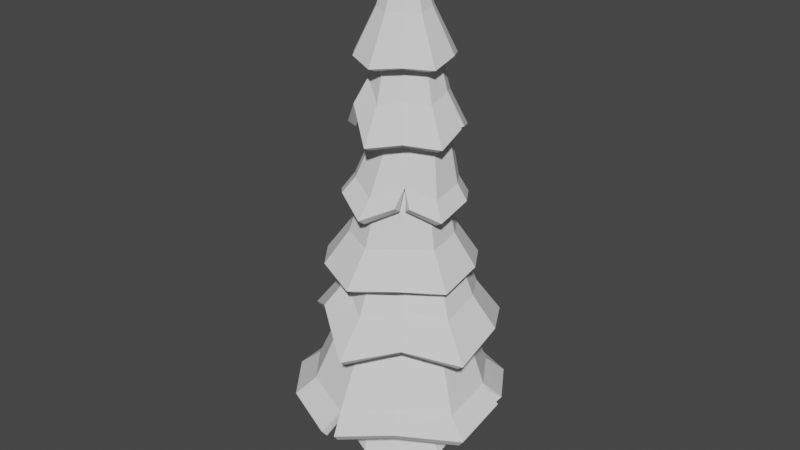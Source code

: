 # Source: CrismasTree2.blend  (saved by Blender 3.3.6; exported with 4.5.12 LTS)
import bpy
from mathutils import Matrix  # noqa: F401  (used for matrix-valued properties, if any)

bpy.ops.wm.read_factory_settings(use_empty=True)
scene = bpy.context.scene
scene.name = 'Scene'

# ---- collections
col_collection = bpy.data.collections.new('Collection'); scene.collection.children.link(col_collection)

# ---- world
world_world = bpy.data.worlds.new('World'); scene.world = world_world
world_world.use_nodes = True; world_world.node_tree.nodes.clear()
_N = world_world.node_tree.nodes; _L = world_world.node_tree.links
n0 = _N.new('ShaderNodeOutputWorld'); n0.name = 'World Output'; n0.location = (300, 300)
n1 = _N.new('ShaderNodeBackground'); n1.name = 'Background'; n1.location = (10, 300)
n1.inputs[0].default_value = (0.05088, 0.05088, 0.05088, 1.0)
_L.new(n1.outputs[0], n0.inputs[0])
n0.is_active_output = True
world_world.color = (0.05088, 0.05088, 0.05088)
world_world.use_sun_shadow = False
world_world.sun_shadow_jitter_overblur = 0.0

# ---- meshes
me_cylinder = bpy.data.meshes.new('Cylinder')
me_cylinder.from_pydata([(8.056e-10, 1.07, -1.0), (-0.3455, 0.5522, 1.301), (0.7564, 0.7564, -1.0), (0.1569, 0.3441, 1.301), (1.07, 8.056e-10, -1.0), (0.365, -0.1584, 1.301), (0.7564, -0.7564, -1.0), (0.1569, -0.6608, 1.301), (8.056e-10, -1.07, -1.0), (-0.3455, -0.8689, 1.301), (-0.7564, -0.7564, -1.0), (-0.848, -0.6608, 1.301), (-1.07, 8.056e-10, -1.0), (-1.056, -0.1584, 1.301), (-0.7564, 0.7564, -1.0), (-0.848, 0.3441, 1.301), (0.2082, 0.6762, 2.614), (-0.3273, 0.898, 2.614), (0.43, 0.1408, 2.614), (0.2082, -0.3947, 2.614), (-0.3273, -0.6165, 2.614), (-0.8627, -0.3947, 2.614), (-1.085, 0.1408, 2.614), (-0.8627, 0.6762, 2.614), (0.3947, 0.2821, 6.059), (0.05982, 0.4209, 6.059), (0.5335, -0.05278, 6.059), (0.3947, -0.3877, 6.059), (0.05982, -0.5264, 6.059), (-0.2751, -0.3877, 6.059), (-0.4138, -0.05278, 6.059), (-0.2751, 0.2821, 6.059), (-0.01826, 0.2738, 8.78), (-0.1513, 0.3289, 8.78), (0.03685, 0.1408, 8.78), (-0.01826, 0.007708, 8.78), (-0.1513, -0.0474, 8.78), (-0.2844, 0.007708, 8.78), (-0.3395, 0.1408, 8.78), (-0.2844, 0.2738, 8.78), (0.04237, -0.01136, 10.04), (0.0187, -0.001556, 10.04), (0.05218, -0.03504, 10.04), (0.04237, -0.05871, 10.04), (0.0187, -0.06852, 10.04), (-0.004978, -0.05871, 10.04), (-0.01478, -0.03504, 10.04), (-0.004978, -0.01136, 10.04), (-0.8665, 0.3695, 4.297), (-0.6862, 0.8047, 4.297), (-0.251, -0.246, 4.297), (-0.6862, -0.06571, 4.297), (0.3644, 0.3695, 4.297), (0.1842, -0.06571, 4.297), (-0.251, 0.985, 4.297), (0.1842, 0.8047, 4.297), (0.0575, -0.07564, 7.429), (-0.03942, 0.1584, 7.429), (0.5255, -0.07564, 7.429), (0.2915, -0.1726, 7.429), (0.5255, 0.3923, 7.429), (0.6224, 0.1584, 7.429), (0.0575, 0.3923, 7.429), (0.2915, 0.4893, 7.429), (-0.2689, 0.7658, 0.178), (0.2726, 0.5415, 0.178), (0.4969, 4.182e-08, 0.178), (0.2726, -0.5415, 0.178), (-0.2689, -0.7658, 0.178), (-0.8105, -0.5415, 0.178), (-1.035, 4.182e-08, 0.178), (-0.8105, 0.5415, 0.178), (-0.03503, 1.669, 0.2992), (-1.024, 1.41, 0.1736), (-1.621, 0.5127, 0.3088), (-1.657, -0.5385, 0.1736), (-1.016, -1.35, 0.3054), (0.0, -1.743, 0.1736), (0.9299, -1.34, 0.3264), (1.657, -0.5385, 0.1736), (1.562, 0.5166, 0.2884), (1.024, 1.41, 0.1736), (-0.3226, 1.061, 1.33), (-0.9547, 0.8553, 1.33), (-1.345, 0.3176, 1.33), (-1.345, -0.3471, 1.33), (-0.9547, -0.8848, 1.33), (-0.3226, -1.09, 1.33), (0.3096, -0.8848, 1.33), (0.7002, -0.3471, 1.33), (0.7002, 0.3176, 1.33), (0.3096, 0.8553, 1.33), (-0.1891, 3.052, 1.148), (-2.027, 2.54, 1.016), (-3.063, 0.735, 1.154), (-3.162, -0.9531, 1.016), (-1.959, -2.409, 1.168), (-0.3919, -3.032, 1.034), (1.523, -2.313, 1.306), (2.78, -0.9531, 1.016), (2.674, 0.7808, 1.17), (1.646, 2.54, 1.016), (-0.1613, 1.467, 3.62), (-0.8654, 1.238, 3.62), (-1.301, 0.639, 3.62), (-1.301, -0.1014, 3.62), (-0.8654, -0.7003, 3.62), (-0.1613, -0.9291, 3.62), (0.5428, -0.7003, 3.62), (0.978, -0.1014, 3.62), (0.978, 0.639, 3.62), (0.5428, 1.238, 3.62), (-1.456e-08, 2.656, 2.731), (-1.599, 2.25, 2.566), (-2.425, 0.8507, 2.795), (-2.588, -0.7919, 2.566), (-1.35, -1.774, 3.135), (-1.438e-08, -2.672, 2.566), (1.431, -1.898, 2.948), (2.588, -0.7919, 2.566), (2.426, 0.8509, 2.793), (1.599, 2.25, 2.566), (-1.71e-08, 1.117, 4.975), (-0.5416, 0.9409, 4.975), (-0.8763, 0.4802, 4.975), (-0.8763, -0.08922, 4.975), (-0.5416, -0.5499, 4.975), (-1.71e-08, -0.7259, 4.975), (0.5416, -0.5499, 4.975), (0.8763, -0.08922, 4.975), (0.8763, 0.4802, 4.975), (0.5416, 0.9409, 4.975), (-0.1662, 2.071, 4.128), (-1.487, 1.838, 3.834), (-2.151, 0.7023, 4.026), (-2.279, -0.6006, 3.834), (-1.426, -1.639, 3.966), (-0.2053, -2.108, 3.834), (1.045, -1.627, 3.996), (1.869, -0.6006, 3.834), (1.805, 0.7099, 3.993), (1.077, 1.838, 3.834), (0.1188, 0.7315, 6.27), (-0.3542, 0.5778, 6.27), (-0.6466, 0.1754, 6.27), (-0.6466, -0.322, 6.27), (-0.3542, -0.7244, 6.27), (0.1188, -0.8781, 6.27), (0.5918, -0.7244, 6.27), (0.8842, -0.322, 6.27), (0.8842, 0.1754, 6.27), (0.5918, 0.5778, 6.27), (-0.3333, 1.654, 5.342), (-1.13, 1.463, 5.171), (-1.693, 0.5666, 5.318), (-1.618, -0.6917, 5.223), (-1.03, -1.308, 5.416), (-0.08485, -1.754, 5.171), (1.051, -1.117, 5.475), (1.607, -0.5252, 5.171), (1.568, 0.5664, 5.323), (0.9606, 1.463, 5.171), (0.28, 0.7631, 7.512), (-0.03925, 0.6594, 7.512), (-0.2366, 0.3878, 7.512), (-0.2366, 0.05209, 7.512), (-0.03925, -0.2195, 7.512), (0.28, -0.3232, 7.512), (0.5993, -0.2195, 7.512), (0.7966, 0.05209, 7.512), (0.7966, 0.3878, 7.512), (0.5993, 0.6594, 7.512), (-0.004805, 1.626, 6.608), (-0.9544, 1.35, 6.524), (-1.529, 0.5355, 6.563), (-1.544, -0.4651, 6.524), (-0.8292, -1.02, 7.089), (1.03e-09, -1.587, 6.524), (0.9033, -1.208, 6.676), (1.544, -0.4651, 6.524), (1.45, 0.4146, 6.71), (0.9544, 1.35, 6.524), (-0.1273, 0.7621, 8.751), (-0.4603, 0.6539, 8.751), (-0.6662, 0.3706, 8.751), (-0.6662, 0.0204, 8.751), (-0.4603, -0.2629, 8.751), (-0.1273, -0.3711, 8.751), (0.2058, -0.2629, 8.751), (0.4116, 0.0204, 8.751), (0.4116, 0.3706, 8.751), (0.2058, 0.6539, 8.751), (-0.09909, 1.317, 8.093), (-0.9089, 1.197, 7.856), (-1.349, 0.497, 7.952), (-1.402, -0.3221, 7.856), (-0.8796, -0.9701, 7.936), (-0.1103, -1.261, 7.856), (0.6647, -0.9674, 7.943), (1.182, -0.3221, 7.856), (1.13, 0.494, 7.966), (0.6883, 1.197, 7.856), (2.65e-08, 0.0821, 10.19), (-0.05544, 0.06408, 10.19), (-0.0897, 0.01693, 10.19), (-0.0897, -0.04136, 10.19), (-0.05544, -0.08852, 10.19), (2.65e-08, -0.1065, 10.19), (0.05544, -0.08852, 10.19), (0.0897, -0.04136, 10.19), (0.0897, 0.01693, 10.19), (0.05544, 0.06408, 10.19), (-1.682, 2.102, 1.349), (-2.519, 0.8157, 1.469), (2.139, 0.8144, 1.479), (1.306, 2.102, 1.349), (-0.1876, -2.496, 1.349), (1.212, -1.855, 1.572), (-2.605, -0.7394, 1.349), (-0.1864, 2.522, 1.451), (2.23, -0.7394, 1.349), (-1.629, -1.928, 1.466), (-1.88, -0.5174, 3.255), (-1.001, -1.263, 3.62), (0.0006374, 1.998, 3.362), (-1.161, 1.693, 3.255), (1.881, -0.5174, 3.255), (1.777, 0.6796, 3.401), (0.0006374, -1.883, 3.255), (-1.775, 0.6795, 3.402), (1.163, 1.693, 3.255), (1.055, -1.343, 3.501), (-0.08675, 1.422, 4.724), (-0.9935, 1.245, 4.548), (1.319, -0.4351, 4.548), (1.28, 0.4713, 4.644), (-0.9567, -1.155, 4.627), (-0.1102, -1.473, 4.548), (-1.462, 0.4667, 4.663), (0.7731, 1.245, 4.548), (0.7539, -1.148, 4.645), (-1.539, -0.4351, 4.548), (-0.8025, -1.032, 5.706), (-0.03066, -1.388, 5.521), (-0.8785, 1.221, 5.521), (-1.34, 0.4946, 5.632), (1.312, 0.4944, 5.636), (0.8172, 1.221, 5.521), (0.7892, -0.9897, 5.804), (-1.403, -0.3913, 5.521), (-0.003223, 1.435, 5.697), (1.341, -0.3913, 5.521), (0.9763, 0.428, 7.329), (0.6286, 1.005, 7.202), (-0.0384, -1.048, 7.202), (0.5976, -0.7892, 7.295), (-1.108, 0.4358, 7.226), (-1.118, -0.2638, 7.202), (-0.04133, 1.201, 7.253), (1.041, -0.2638, 7.202), (-0.6293, -0.675, 7.545), (-0.7054, 1.005, 7.202), (-0.7473, 0.2741, 8.789), (-0.7757, -0.1745, 8.738), (0.3684, 0.6567, 8.738), (-0.0627, 0.7249, 8.863), (0.356, -0.5283, 8.784), (0.6385, -0.1745, 8.738), (-0.4902, -0.5297, 8.78), (-0.5056, 0.6567, 8.738), (0.6113, 0.2725, 8.796), (-0.06862, -0.6882, 8.738), (0.03284, -3.008, 1.054), (2.553, 1.128, 1.167), (0.04374, 1.698, 5.382), (0.7564, -1.335, 5.483), (-1.758, -0.2899, 5.202), (-3.015, 1.064, 1.172), (1.359, 0.657, 6.699), (-0.04152, 1.427, 0.2292), (-0.8838, 1.203, 0.1212), (-1.379, 0.4312, 0.2696), (-1.415, -0.4569, 0.1353), (-0.8732, -1.143, 0.2557), (-0.007607, -1.5, 0.1061), (0.7894, -1.155, 0.2433), (1.442, -0.4728, 0.08159), (1.348, 0.4484, 0.1958), (0.8833, 1.227, 0.08863), (-0.3131, 0.8184, 1.262), (-0.8005, 0.6572, 1.279), (-1.101, 0.2421, 1.291), (-1.101, -0.2706, 1.292), (-0.8003, -0.6856, 1.282), (-0.313, -0.8464, 1.265), (0.1785, -0.6915, 1.248), (0.4864, -0.2744, 1.238), (0.4868, 0.2458, 1.238), (0.1789, 0.6635, 1.246), (-0.189, 2.885, 1.008), (-1.93, 2.402, 0.8767), (-2.897, 0.7486, 1.014), (-3.007, -0.9017, 0.8739), (-1.868, -2.283, 1.022), (-0.3542, -2.874, 0.8908), (1.435, -2.192, 1.157), (2.623, -0.9088, 0.8744), (2.507, 0.7956, 1.03), (1.547, 2.401, 0.8781), (-0.1617, 1.219, 3.561), (-0.7227, 1.038, 3.558), (-1.07, 0.5607, 3.553), (-1.072, -0.0304, 3.547), (-0.725, -0.5098, 3.542), (-0.1626, -0.6933, 3.541), (0.4013, -0.5091, 3.544), (0.7482, -0.02949, 3.549), (0.7465, 0.5606, 3.555), (0.3991, 1.037, 3.56), (2.553e-05, 2.444, 2.625), (-1.476, 2.077, 2.46), (-2.227, 0.7876, 2.684), (-2.386, -0.7426, 2.455), (-1.234, -1.614, 3.015), (-0.008957, -2.468, 2.452), (1.314, -1.735, 2.832), (2.389, -0.7338, 2.455), (2.228, 0.7877, 2.683), (1.476, 2.077, 2.46), (1.162e-05, 0.8727, 4.91), (-0.3992, 0.7435, 4.909), (-0.6467, 0.4037, 4.906), (-0.6484, -0.01479, 4.902), (-0.4003, -0.3573, 4.901), (0.001418, -0.4886, 4.899), (0.4006, -0.3578, 4.9), (0.6482, -0.01612, 4.902), (0.6468, 0.4037, 4.906), (0.3992, 0.7435, 4.909), (-0.1643, 1.861, 4.019), (-1.359, 1.674, 3.724), (-1.956, 0.6386, 3.913), (-2.08, -0.5341, 3.726), (-1.298, -1.467, 3.862), (-0.2006, -1.886, 3.738), (0.9137, -1.444, 3.902), (1.652, -0.5308, 3.745), (1.593, 0.6389, 3.899), (0.9431, 1.663, 3.736), (0.1144, 0.4821, 6.216), (-0.2129, 0.3771, 6.208), (-0.4139, 0.1003, 6.206), (-0.4133, -0.243, 6.209), (-0.211, -0.5189, 6.218), (0.1135, -0.6238, 6.228), (0.4388, -0.5181, 6.236), (0.6397, -0.2419, 6.238), (0.6395, 0.09947, 6.234), (0.4396, 0.3754, 6.225), (-0.2426, 1.454, 5.243), (-0.996, 1.296, 5.067), (-1.497, 0.5054, 5.205), (-1.438, -0.5921, 5.11), (-0.9117, -1.147, 5.298), (-0.07258, -1.545, 5.062), (0.8475, -1.023, 5.381), (1.387, -0.472, 5.079), (1.353, 0.4974, 5.231), (0.8221, 1.282, 5.082), (0.2743, 0.5099, 7.467), (0.1018, 0.455, 7.455), (-0.007076, 0.3086, 7.444), (-0.008333, 0.125, 7.439), (0.09995, -0.02336, 7.441), (0.2748, -0.07818, 7.449), (0.4468, -0.02051, 7.46), (0.5527, 0.1262, 7.471), (0.5529, 0.3074, 7.477), (0.4464, 0.4539, 7.476), (-0.006212, 1.389, 6.533), (-0.8112, 1.158, 6.451), (-1.302, 0.4632, 6.488), (-1.311, -0.4258, 6.447), (-0.697, -0.8376, 6.996), (-0.02905, -1.361, 6.435), (0.7705, -1.025, 6.585), (1.329, -0.3896, 6.436), (1.219, 0.4262, 6.625), (0.8214, 1.156, 6.445), (-0.1252, 0.5061, 8.714), (-0.3096, 0.4461, 8.716), (-0.423, 0.2897, 8.715), (-0.4244, 0.1006, 8.71), (-0.3094, -0.05976, 8.705), (-0.1211, -0.1208, 8.698), (0.0594, -0.06115, 8.696), (0.1732, 0.09544, 8.697), (0.1727, 0.2899, 8.703), (0.05813, 0.4469, 8.709), (-0.09836, 1.086, 8.007), (-0.7645, 1.017, 7.77), (-1.129, 0.4251, 7.866), (-1.181, -0.2504, 7.774), (-0.74, -0.7806, 7.857), (-0.1085, -1.023, 7.781), (0.5245, -0.7741, 7.869), (0.9549, -0.2475, 7.782), (0.906, 0.4197, 7.888), (0.5439, 1.012, 7.776), (-0.001052, -0.08814, 10.05), (0.04193, -0.07253, 10.05), (0.07106, -0.03458, 10.05), (0.07171, 0.0125, 10.05), (0.0451, 0.05256, 10.05), (-0.001281, 0.06859, 10.05), (-0.04871, 0.05437, 10.05), (-0.07742, 0.01354, 10.05), (-0.07688, -0.03571, 10.05), (-0.04572, -0.07418, 10.05), (-1.561, 1.934, 1.237), (-2.32, 0.7486, 1.361), (1.937, 0.749, 1.373), (1.185, 1.933, 1.239), (-0.1827, -2.299, 1.229), (1.093, -1.691, 1.457), (-2.416, -0.6775, 1.231), (-0.1864, 2.309, 1.345), (2.04, -0.6816, 1.231), (-1.511, -1.767, 1.349), (-1.669, -0.456, 3.157), (-0.8688, -1.082, 3.527), (0.0006178, 1.768, 3.275), (-1.029, 1.509, 3.164), (1.67, -0.4518, 3.157), (1.561, 0.609, 3.311), (-0.003458, -1.668, 3.152), (-1.559, 0.6089, 3.312), (1.03, 1.509, 3.164), (0.9233, -1.162, 3.406), (-0.0877, 1.187, 4.644), (-0.8596, 1.065, 4.455), (1.088, -0.3599, 4.482), (1.048, 0.3964, 4.578), (-0.819, -0.9644, 4.548), (-0.1095, -1.235, 4.474), (-1.246, 0.3964, 4.574), (0.6325, 1.056, 4.469), (0.6097, -0.9502, 4.581), (-1.324, -0.3639, 4.458), (-0.671, -0.8501, 5.613), (-0.02333, -1.165, 5.426), (-0.7403, 1.038, 5.434), (-1.124, 0.4237, 5.541), (1.078, 0.4183, 5.573), (0.6726, 1.028, 5.451), (0.6471, -0.7961, 5.732), (-1.191, -0.3268, 5.423), (-0.009399, 1.193, 5.629), (1.111, -0.3277, 5.446), (0.744, 0.3526, 7.264), (0.4869, 0.806, 7.138), (-0.05012, -0.812, 7.124), (0.4567, -0.5953, 7.222), (-0.8721, 0.3587, 7.169), (-0.8822, -0.2015, 7.136), (-0.04111, 0.9525, 7.197), (0.8151, -0.1894, 7.127), (-0.4838, -0.4763, 7.484), (-0.5588, 0.8042, 7.146), (-0.5194, 0.2003, 8.716), (-0.5477, -0.1, 8.666), (0.2254, 0.4635, 8.667), (-0.06303, 0.4835, 8.793), (0.2109, -0.3287, 8.724), (0.4055, -0.09843, 8.675), (-0.3472, -0.3324, 8.714), (-0.3647, 0.4663, 8.661), (0.3783, 0.1972, 8.732), (-0.06866, -0.4437, 8.674), (0.008514, -2.849, 0.9101), (2.423, 1.015, 1.03), (-0.05085, 1.491, 5.293), (0.7317, -1.125, 5.376), (-1.551, -0.2756, 5.092), (-2.89, 0.9525, 1.032), (1.176, 0.5096, 6.62)], [], [(64, 1, 3, 65), (65, 3, 5, 66), (66, 5, 7, 67), (67, 7, 9, 68), (68, 9, 11, 69), (69, 11, 13, 70), (1, 15, 23, 17), (70, 13, 15, 71), (71, 15, 1, 64), (0, 2, 4, 6, 8, 10, 12, 14), (49, 48, 30, 31), (3, 1, 17, 16), (7, 5, 18, 19), (13, 11, 21, 22), (9, 7, 19, 20), (15, 13, 22, 23), (5, 3, 16, 18), (11, 9, 20, 21), (57, 56, 37, 38), (51, 50, 28, 29), (53, 52, 26, 27), (55, 54, 25, 24), (54, 49, 31, 25), (48, 51, 29, 30), (50, 53, 27, 28), (52, 55, 24, 26), (32, 33, 41, 40), (59, 58, 35, 36), (61, 60, 32, 34), (62, 57, 38, 39), (56, 59, 36, 37), (58, 61, 34, 35), (60, 63, 33, 32), (63, 62, 39, 33), (40, 41, 47, 46, 45, 44, 43, 42), (33, 39, 47, 41), (38, 37, 45, 46), (36, 35, 43, 44), (34, 32, 40, 42), (39, 38, 46, 47), (37, 36, 44, 45), (35, 34, 42, 43), (18, 16, 55, 52), (20, 19, 53, 50), (22, 21, 51, 48), (17, 23, 49, 54), (16, 17, 54, 55), (19, 18, 52, 53), (21, 20, 50, 51), (23, 22, 48, 49), (25, 31, 62, 63), (24, 25, 63, 60), (27, 26, 61, 58), (29, 28, 59, 56), (31, 30, 57, 62), (26, 24, 60, 61), (28, 27, 58, 59), (30, 29, 56, 57), (14, 71, 64, 0), (12, 70, 71, 14), (10, 69, 70, 12), (8, 68, 69, 10), (6, 67, 68, 8), (4, 66, 67, 6), (2, 65, 66, 4), (0, 64, 65, 2), (76, 77, 87, 86), (73, 74, 84, 83), (80, 81, 91, 90), (77, 78, 88, 87), (74, 75, 85, 84), (81, 72, 82, 91), (78, 79, 89, 88), (75, 76, 86, 85), (72, 73, 83, 82), (79, 80, 90, 89), (212, 213, 104, 103), (214, 215, 111, 110), (216, 217, 108, 107), (213, 218, 105, 104), (215, 219, 102, 111), (217, 220, 109, 108), (218, 221, 106, 105), (219, 212, 103, 102), (220, 214, 110, 109), (221, 216, 107, 106), (222, 223, 126, 125), (224, 225, 123, 122), (226, 227, 130, 129), (223, 228, 127, 126), (225, 229, 124, 123), (227, 230, 131, 130), (228, 231, 128, 127), (229, 222, 125, 124), (230, 224, 122, 131), (231, 226, 129, 128), (232, 233, 143, 142), (234, 235, 150, 149), (236, 237, 147, 146), (233, 238, 144, 143), (235, 239, 151, 150), (237, 240, 148, 147), (238, 241, 145, 144), (239, 232, 142, 151), (240, 234, 149, 148), (241, 236, 146, 145), (242, 243, 167, 166), (244, 245, 164, 163), (246, 247, 171, 170), (243, 248, 168, 167), (245, 249, 165, 164), (247, 250, 162, 171), (248, 251, 169, 168), (249, 242, 166, 165), (250, 244, 163, 162), (251, 246, 170, 169), (252, 253, 191, 190), (254, 255, 188, 187), (256, 257, 185, 184), (253, 258, 182, 191), (255, 259, 189, 188), (257, 260, 186, 185), (258, 261, 183, 182), (259, 252, 190, 189), (260, 254, 187, 186), (261, 256, 184, 183), (262, 263, 205, 204), (264, 265, 202, 211), (266, 267, 209, 208), (263, 268, 206, 205), (265, 269, 203, 202), (267, 270, 210, 209), (268, 271, 207, 206), (269, 262, 204, 203), (270, 264, 211, 210), (271, 266, 208, 207), (96, 97, 216, 221), (99, 100, 214, 220), (92, 93, 212, 219), (95, 96, 221, 218), (98, 99, 220, 217), (101, 92, 219, 215), (94, 95, 218, 213), (272, 98, 217, 216), (273, 101, 215, 214), (93, 277, 213, 212), (118, 119, 226, 231), (121, 112, 224, 230), (114, 115, 222, 229), (117, 118, 231, 228), (120, 121, 230, 227), (113, 114, 229, 225), (116, 117, 228, 223), (119, 120, 227, 226), (112, 113, 225, 224), (115, 116, 223, 222), (135, 136, 236, 241), (138, 139, 234, 240), (141, 132, 232, 239), (134, 135, 241, 238), (137, 138, 240, 237), (140, 141, 239, 235), (133, 134, 238, 233), (136, 137, 237, 236), (139, 140, 235, 234), (132, 133, 233, 232), (159, 160, 246, 251), (152, 153, 244, 250), (155, 156, 242, 249), (158, 159, 251, 248), (161, 274, 250, 247), (154, 276, 249, 245), (157, 275, 248, 243), (160, 161, 247, 246), (153, 154, 245, 244), (156, 157, 243, 242), (173, 174, 256, 261), (176, 177, 254, 260), (179, 180, 252, 259), (172, 173, 261, 258), (175, 176, 260, 257), (178, 179, 259, 255), (181, 172, 258, 253), (174, 175, 257, 256), (177, 178, 255, 254), (278, 181, 253, 252), (197, 198, 266, 271), (200, 201, 264, 270), (193, 194, 262, 269), (196, 197, 271, 268), (199, 200, 270, 267), (192, 193, 269, 265), (195, 196, 268, 263), (198, 199, 267, 266), (201, 192, 265, 264), (194, 195, 263, 262), (203, 204, 205, 206, 207, 208, 209, 210, 211, 202), (283, 293, 294, 284), (280, 290, 291, 281), (287, 297, 298, 288), (284, 294, 295, 285), (281, 291, 292, 282), (288, 298, 289, 279), (285, 295, 296, 286), (282, 292, 293, 283), (279, 289, 290, 280), (286, 296, 297, 287), (419, 310, 311, 420), (421, 317, 318, 422), (423, 314, 315, 424), (420, 311, 312, 425), (422, 318, 309, 426), (424, 315, 316, 427), (425, 312, 313, 428), (426, 309, 310, 419), (427, 316, 317, 421), (428, 313, 314, 423), (429, 332, 333, 430), (431, 329, 330, 432), (433, 336, 337, 434), (430, 333, 334, 435), (432, 330, 331, 436), (434, 337, 338, 437), (435, 334, 335, 438), (436, 331, 332, 429), (437, 338, 329, 431), (438, 335, 336, 433), (439, 349, 350, 440), (441, 356, 357, 442), (443, 353, 354, 444), (440, 350, 351, 445), (442, 357, 358, 446), (444, 354, 355, 447), (445, 351, 352, 448), (446, 358, 349, 439), (447, 355, 356, 441), (448, 352, 353, 443), (449, 373, 374, 450), (451, 370, 371, 452), (453, 377, 378, 454), (450, 374, 375, 455), (452, 371, 372, 456), (454, 378, 369, 457), (455, 375, 376, 458), (456, 372, 373, 449), (457, 369, 370, 451), (458, 376, 377, 453), (459, 397, 398, 460), (461, 394, 395, 462), (463, 391, 392, 464), (460, 398, 389, 465), (462, 395, 396, 466), (464, 392, 393, 467), (465, 389, 390, 468), (466, 396, 397, 459), (467, 393, 394, 461), (468, 390, 391, 463), (469, 411, 412, 470), (471, 418, 409, 472), (473, 415, 416, 474), (470, 412, 413, 475), (472, 409, 410, 476), (474, 416, 417, 477), (475, 413, 414, 478), (476, 410, 411, 469), (477, 417, 418, 471), (478, 414, 415, 473), (303, 428, 423, 304), (306, 427, 421, 307), (299, 426, 419, 300), (302, 425, 428, 303), (305, 424, 427, 306), (308, 422, 426, 299), (301, 420, 425, 302), (479, 423, 424, 305), (480, 421, 422, 308), (300, 419, 420, 484), (325, 438, 433, 326), (328, 437, 431, 319), (321, 436, 429, 322), (324, 435, 438, 325), (327, 434, 437, 328), (320, 432, 436, 321), (323, 430, 435, 324), (326, 433, 434, 327), (319, 431, 432, 320), (322, 429, 430, 323), (342, 448, 443, 343), (345, 447, 441, 346), (348, 446, 439, 339), (341, 445, 448, 342), (344, 444, 447, 345), (347, 442, 446, 348), (340, 440, 445, 341), (343, 443, 444, 344), (346, 441, 442, 347), (339, 439, 440, 340), (366, 458, 453, 367), (359, 457, 451, 360), (362, 456, 449, 363), (365, 455, 458, 366), (368, 454, 457, 481), (361, 452, 456, 483), (364, 450, 455, 482), (367, 453, 454, 368), (360, 451, 452, 361), (363, 449, 450, 364), (380, 468, 463, 381), (383, 467, 461, 384), (386, 466, 459, 387), (379, 465, 468, 380), (382, 464, 467, 383), (385, 462, 466, 386), (388, 460, 465, 379), (381, 463, 464, 382), (384, 461, 462, 385), (485, 459, 460, 388), (404, 478, 473, 405), (407, 477, 471, 408), (400, 476, 469, 401), (403, 475, 478, 404), (406, 474, 477, 407), (399, 472, 476, 400), (402, 470, 475, 403), (405, 473, 474, 406), (408, 471, 472, 399), (401, 469, 470, 402), (410, 409, 418, 417, 416, 415, 414, 413, 412, 411), (73, 72, 279, 280), (74, 73, 280, 281), (75, 74, 281, 282), (76, 75, 282, 283), (77, 76, 283, 284), (78, 77, 284, 285), (79, 78, 285, 286), (80, 79, 286, 287), (81, 80, 287, 288), (72, 81, 288, 279), (82, 83, 290, 289), (83, 84, 291, 290), (84, 85, 292, 291), (85, 86, 293, 292), (86, 87, 294, 293), (87, 88, 295, 294), (88, 89, 296, 295), (89, 90, 297, 296), (90, 91, 298, 297), (91, 82, 289, 298), (93, 92, 299, 300), (277, 93, 300, 484), (95, 94, 301, 302), (96, 95, 302, 303), (97, 96, 303, 304), (98, 272, 479, 305), (99, 98, 305, 306), (100, 99, 306, 307), (101, 273, 480, 308), (92, 101, 308, 299), (102, 103, 310, 309), (103, 104, 311, 310), (104, 105, 312, 311), (105, 106, 313, 312), (106, 107, 314, 313), (107, 108, 315, 314), (108, 109, 316, 315), (109, 110, 317, 316), (110, 111, 318, 317), (111, 102, 309, 318), (214, 100, 307, 421), (216, 97, 304, 423), (113, 112, 319, 320), (114, 113, 320, 321), (115, 114, 321, 322), (116, 115, 322, 323), (117, 116, 323, 324), (118, 117, 324, 325), (119, 118, 325, 326), (120, 119, 326, 327), (121, 120, 327, 328), (112, 121, 328, 319), (122, 123, 330, 329), (123, 124, 331, 330), (124, 125, 332, 331), (125, 126, 333, 332), (126, 127, 334, 333), (127, 128, 335, 334), (128, 129, 336, 335), (129, 130, 337, 336), (130, 131, 338, 337), (131, 122, 329, 338), (133, 132, 339, 340), (134, 133, 340, 341), (135, 134, 341, 342), (136, 135, 342, 343), (137, 136, 343, 344), (138, 137, 344, 345), (139, 138, 345, 346), (140, 139, 346, 347), (141, 140, 347, 348), (132, 141, 348, 339), (142, 143, 350, 349), (143, 144, 351, 350), (144, 145, 352, 351), (145, 146, 353, 352), (146, 147, 354, 353), (147, 148, 355, 354), (148, 149, 356, 355), (149, 150, 357, 356), (150, 151, 358, 357), (151, 142, 349, 358), (153, 152, 359, 360), (154, 153, 360, 361), (276, 154, 361, 483), (156, 155, 362, 363), (157, 156, 363, 364), (275, 157, 364, 482), (159, 158, 365, 366), (160, 159, 366, 367), (161, 160, 367, 368), (274, 161, 368, 481), (162, 163, 370, 369), (163, 164, 371, 370), (164, 165, 372, 371), (165, 166, 373, 372), (166, 167, 374, 373), (167, 168, 375, 374), (168, 169, 376, 375), (169, 170, 377, 376), (170, 171, 378, 377), (171, 162, 369, 378), (173, 172, 379, 380), (174, 173, 380, 381), (175, 174, 381, 382), (176, 175, 382, 383), (177, 176, 383, 384), (178, 177, 384, 385), (179, 178, 385, 386), (180, 179, 386, 387), (181, 278, 485, 388), (172, 181, 388, 379), (182, 183, 390, 389), (183, 184, 391, 390), (184, 185, 392, 391), (185, 186, 393, 392), (186, 187, 394, 393), (187, 188, 395, 394), (188, 189, 396, 395), (189, 190, 397, 396), (190, 191, 398, 397), (191, 182, 389, 398), (252, 180, 387, 459), (193, 192, 399, 400), (194, 193, 400, 401), (195, 194, 401, 402), (196, 195, 402, 403), (197, 196, 403, 404), (198, 197, 404, 405), (199, 198, 405, 406), (200, 199, 406, 407), (201, 200, 407, 408), (192, 201, 408, 399), (94, 213, 420, 301), (158, 248, 455, 365), (155, 249, 456, 362), (152, 250, 457, 359), (272, 216, 423, 479), (273, 214, 421, 480), (250, 274, 481, 457), (248, 275, 482, 455), (249, 276, 483, 456), (213, 277, 484, 420), (278, 252, 459, 485)])
_k = set([(0, 2), (0, 14), (0, 64), (1, 3), (1, 15), (1, 17), (1, 64), (2, 4), (2, 65), (3, 5), (3, 16), (3, 65), (4, 6), (4, 66), (5, 7), (5, 18), (5, 66), (6, 8), (6, 67), (7, 9), (7, 19), (7, 67), (8, 10), (8, 68), (9, 11), (9, 20), (9, 68), (10, 12), (10, 69), (11, 13), (11, 21), (11, 69), (12, 14), (12, 70), (13, 15), (13, 22), (13, 70), (14, 71), (15, 23), (15, 71), (16, 17), (16, 18), (16, 55), (17, 23), (17, 54), (18, 19), (18, 52), (19, 20), (19, 53), (20, 21), (20, 50), (21, 22), (21, 51), (22, 23), (22, 48), (23, 49), (24, 25), (24, 26), (24, 55), (24, 60), (25, 31), (25, 54), (25, 63), (26, 27), (26, 52), (26, 61), (27, 28), (27, 53), (27, 58), (28, 29), (28, 50), (28, 59), (29, 30), (29, 51), (29, 56), (30, 31), (30, 48), (30, 57), (31, 49), (31, 62), (32, 33), (32, 34), (32, 40), (32, 60), (33, 39), (33, 41), (33, 63), (34, 35), (34, 42), (34, 61), (35, 36), (35, 43), (35, 58), (36, 37), (36, 44), (36, 59), (37, 38), (37, 45), (37, 56), (38, 39), (38, 46), (38, 57), (39, 47), (39, 62), (40, 41), (40, 42), (41, 47), (42, 43), (43, 44), (44, 45), (45, 46), (46, 47), (48, 49), (48, 51), (49, 54), (50, 51), (50, 53), (52, 53), (52, 55), (54, 55), (56, 57), (56, 59), (57, 62), (58, 59), (58, 61), (60, 61), (60, 63), (62, 63), (64, 65), (64, 71), (65, 66), (66, 67), (67, 68), (68, 69), (69, 70), (70, 71)])
me_cylinder.attributes.new('sharp_edge', 'BOOLEAN', 'EDGE').data.foreach_set('value', [ (min(e.vertices), max(e.vertices)) in _k for e in me_cylinder.edges])
_uv = me_cylinder.uv_layers.new(name='UVMap')
_uv.uv.foreach_set('vector', [0.0536, 0.5073, 0.04873, 0.449, 0.06991, 0.4487, 0.07641, 0.507, 0.1204, 0.5058, 0.132, 0.4483, 0.152, 0.4477, 0.142, 0.5052, 0.142, 0.5052, 0.152, 0.4477, 0.1799, 0.4477, 0.1721, 0.5052, 0.1721, 0.5052, 0.1799, 0.4477, 0.1993, 0.4483, 0.193, 0.5058, 0.2615, 0.06123, 0.2642, 0.1188, 0.2375, 0.1199, 0.2328, 0.0624, 0.2328, 0.0624, 0.2375, 0.1199, 0.2129, 0.1209, 0.2063, 0.06348, 0.04873, 0.449, 0.02094, 0.4478, 0.02816, 0.3817, 0.05778, 0.383, 0.004083, 0.5038, 0.002794, 0.4458, 0.02094, 0.4478, 0.02364, 0.506, 0.02364, 0.506, 0.02094, 0.4478, 0.04873, 0.449, 0.0536, 0.5073, 0.3808, 0.02976, 0.3808, 0.07176, 0.3512, 0.1014, 0.3093, 0.1014, 0.2796, 0.07168, 0.2796, 0.02967, 0.3093, 0.0, 0.3512, 3.386e-05, 0.04221, 0.2962, 0.0265, 0.2945, 0.0454, 0.2033, 0.05749, 0.2046, 0.06991, 0.4487, 0.04873, 0.449, 0.05778, 0.383, 0.08035, 0.3828, 0.1799, 0.4477, 0.152, 0.4477, 0.1365, 0.3805, 0.1662, 0.3805, 0.2129, 0.1209, 0.2375, 0.1199, 0.231, 0.1875, 0.2048, 0.1886, 0.1993, 0.4483, 0.1799, 0.4477, 0.1662, 0.3805, 0.1869, 0.3811, 0.02094, 0.4478, 0.002794, 0.4458, 0.008826, 0.3796, 0.02816, 0.3817, 0.152, 0.4477, 0.132, 0.4483, 0.1151, 0.3811, 0.1365, 0.3805, 0.2375, 0.1199, 0.2642, 0.1188, 0.2595, 0.1864, 0.231, 0.1875, 0.2557, 0.4338, 0.2672, 0.4333, 0.2538, 0.5032, 0.2472, 0.5035, 0.2308, 0.274, 0.2539, 0.2731, 0.2791, 0.3625, 0.2613, 0.3632, 0.1509, 0.2943, 0.1268, 0.2943, 0.1437, 0.2035, 0.1623, 0.2035, 0.08463, 0.2971, 0.06629, 0.2973, 0.07602, 0.2054, 0.09013, 0.2053, 0.06629, 0.2973, 0.04221, 0.2962, 0.05749, 0.2046, 0.07602, 0.2054, 0.2095, 0.2749, 0.2308, 0.274, 0.2613, 0.3632, 0.2449, 0.3639, 0.1678, 0.2948, 0.1509, 0.2943, 0.1623, 0.2035, 0.1752, 0.2039, 0.1268, 0.2943, 0.1094, 0.2948, 0.1303, 0.2039, 0.1437, 0.2035, 0.07538, 0.06558, 0.06977, 0.06565, 0.07534, 0.0001507, 0.07634, 0.0001392, 0.1539, 0.1335, 0.1449, 0.1332, 0.1512, 0.06475, 0.1563, 0.06489, 0.1319, 0.1332, 0.1226, 0.1335, 0.1385, 0.06489, 0.1438, 0.06475, 0.07822, 0.1352, 0.06978, 0.1343, 0.0576, 0.0648, 0.06241, 0.06532, 0.2672, 0.4333, 0.2796, 0.4328, 0.2608, 0.503, 0.2538, 0.5032, 0.1449, 0.1332, 0.1319, 0.1332, 0.1438, 0.06475, 0.1512, 0.06475, 0.101, 0.1356, 0.09117, 0.1358, 0.06977, 0.06565, 0.07538, 0.06558, 0.09117, 0.1358, 0.07822, 0.1352, 0.06241, 0.06532, 0.06977, 0.06565, 0.3603, 0.1557, 0.3594, 0.1548, 0.3594, 0.1535, 0.3603, 0.1525, 0.3616, 0.1525, 0.3626, 0.1535, 0.3626, 0.1548, 0.3616, 0.1557, 0.06977, 0.06565, 0.06241, 0.06532, 0.07403, 9.346e-05, 0.07534, 0.0001507, 0.2472, 0.5035, 0.2538, 0.5032, 0.2696, 0.5673, 0.2685, 0.5674, 0.1563, 0.06489, 0.1512, 0.06475, 0.1532, 0.0, 0.1541, 2.67e-05, 0.1438, 0.06475, 0.1385, 0.06489, 0.1509, 2.575e-05, 0.1519, 0.0, 0.06241, 0.06532, 0.0576, 0.0648, 0.07318, 0.0, 0.07403, 9.346e-05, 0.2538, 0.5032, 0.2608, 0.503, 0.2709, 0.5673, 0.2696, 0.5673, 0.1512, 0.06475, 0.1438, 0.06475, 0.1519, 0.0, 0.1532, 0.0, 0.1365, 0.3805, 0.1151, 0.3811, 0.1094, 0.2948, 0.1268, 0.2943, 0.1869, 0.3811, 0.1662, 0.3805, 0.1509, 0.2943, 0.1678, 0.2948, 0.2048, 0.1886, 0.231, 0.1875, 0.2308, 0.274, 0.2095, 0.2749, 0.05778, 0.383, 0.02816, 0.3817, 0.04221, 0.2962, 0.06629, 0.2973, 0.08035, 0.3828, 0.05778, 0.383, 0.06629, 0.2973, 0.08463, 0.2971, 0.1662, 0.3805, 0.1365, 0.3805, 0.1268, 0.2943, 0.1509, 0.2943, 0.231, 0.1875, 0.2595, 0.1864, 0.2539, 0.2731, 0.2308, 0.274, 0.02816, 0.3817, 0.008826, 0.3796, 0.0265, 0.2945, 0.04221, 0.2962, 0.07602, 0.2054, 0.05749, 0.2046, 0.07822, 0.1352, 0.09117, 0.1358, 0.09013, 0.2053, 0.07602, 0.2054, 0.09117, 0.1358, 0.101, 0.1356, 0.1623, 0.2035, 0.1437, 0.2035, 0.1319, 0.1332, 0.1449, 0.1332, 0.2613, 0.3632, 0.2791, 0.3625, 0.2796, 0.4328, 0.2672, 0.4333, 0.05749, 0.2046, 0.0454, 0.2033, 0.06978, 0.1343, 0.07822, 0.1352, 0.1437, 0.2035, 0.1303, 0.2039, 0.1226, 0.1335, 0.1319, 0.1332, 0.1752, 0.2039, 0.1623, 0.2035, 0.1449, 0.1332, 0.1539, 0.1335, 0.2449, 0.3639, 0.2613, 0.3632, 0.2672, 0.4333, 0.2557, 0.4338, 0.02731, 0.5671, 0.02364, 0.506, 0.0536, 0.5073, 0.06916, 0.5689, 0.0, 0.5641, 0.004083, 0.5038, 0.02364, 0.506, 0.02731, 0.5671, 0.2394, 0.001641, 0.2328, 0.0624, 0.2063, 0.06348, 0.2024, 0.003151, 0.2796, 0.0, 0.2615, 0.06123, 0.2328, 0.0624, 0.2394, 0.001641, 0.1732, 0.5649, 0.1721, 0.5052, 0.193, 0.5058, 0.2024, 0.5657, 0.1312, 0.5649, 0.142, 0.5052, 0.1721, 0.5052, 0.1732, 0.5649, 0.101, 0.5657, 0.1204, 0.5058, 0.142, 0.5052, 0.1312, 0.5649, 0.06916, 0.5689, 0.0536, 0.5073, 0.07641, 0.507, 0.101, 0.5685, 0.4255, 0.6723, 0.4682, 0.6401, 0.4682, 0.7085, 0.4407, 0.7243, 0.1544, 0.7528, 0.1988, 0.7534, 0.1988, 0.8075, 0.1714, 0.8116, 0.1009, 0.813, 0.1009, 0.8665, 0.05461, 0.8606, 0.05756, 0.8267, 0.8971, 0.9007, 0.8668, 0.8781, 0.8774, 0.8279, 0.8971, 0.8371, 0.8971, 0.8314, 0.9304, 0.8279, 0.9304, 0.8875, 0.9089, 0.8853, 0.6723, 0.7499, 0.6366, 0.7182, 0.6493, 0.6604, 0.6723, 0.6756, 0.5375, 0.7483, 0.485, 0.7483, 0.5019, 0.6922, 0.5346, 0.697, 0.3947, 0.747, 0.3424, 0.747, 0.3482, 0.6932, 0.3809, 0.6889, 0.3594, 0.1597, 0.4121, 0.1578, 0.4121, 0.219, 0.3782, 0.2159, 0.5889, 0.7414, 0.5402, 0.7437, 0.5576, 0.688, 0.5889, 0.6828, 0.572, 0.1224, 0.51, 0.1265, 0.5416, 0.005229, 0.572, 0.0, 0.572, 0.02742, 0.6095, 0.0, 0.6095, 0.1286, 0.5915, 0.1382, 0.5687, 0.127, 0.5687, 0.2059, 0.5014, 0.1991, 0.4971, 0.1614, 0.2796, 0.4572, 0.3268, 0.4633, 0.3268, 0.5838, 0.3035, 0.5777, 0.432, 0.2059, 0.4971, 0.2175, 0.4971, 0.3327, 0.4665, 0.3299, 0.2796, 0.3489, 0.3525, 0.3425, 0.3525, 0.4572, 0.3158, 0.4547, 0.432, 0.3327, 0.3544, 0.3327, 0.3555, 0.2218, 0.3922, 0.219, 0.3594, 0.219, 0.2796, 0.219, 0.3136, 0.1014, 0.3515, 0.104, 0.4982, 0.4463, 0.4255, 0.4463, 0.4472, 0.3359, 0.4824, 0.3327, 0.3544, 0.3299, 0.2796, 0.3425, 0.3192, 0.2221, 0.3544, 0.219, 0.6404, 0.5462, 0.5889, 0.5116, 0.6132, 0.4463, 0.6404, 0.4542, 0.6323, 0.4215, 0.5705, 0.4215, 0.5969, 0.3327, 0.626, 0.3354, 0.4971, 0.2049, 0.4415, 0.2049, 0.4583, 0.1227, 0.4852, 0.1191, 0.5889, 0.5869, 0.6366, 0.5462, 0.6366, 0.6421, 0.6116, 0.6528, 0.2017, 0.6583, 0.1544, 0.6577, 0.1782, 0.5693, 0.2017, 0.5657, 0.6364, 0.7409, 0.6364, 0.8017, 0.5889, 0.7846, 0.5914, 0.7555, 0.7404, 0.435, 0.7091, 0.3991, 0.725, 0.3211, 0.7404, 0.3315, 0.1544, 0.6583, 0.19, 0.6609, 0.19, 0.7528, 0.1722, 0.7476, 0.6536, 0.3142, 0.6083, 0.289, 0.6319, 0.2059, 0.6536, 0.2151, 0.4818, 0.6401, 0.4255, 0.6401, 0.4425, 0.5551, 0.4701, 0.5613, 0.3267, 0.6655, 0.2796, 0.6743, 0.3012, 0.5838, 0.3267, 0.5842, 0.7251, 0.5338, 0.6824, 0.5338, 0.6954, 0.449, 0.719, 0.4463, 0.7032, 0.1944, 0.659, 0.1944, 0.6774, 0.1073, 0.7011, 0.1095, 0.2769, 0.7489, 0.2407, 0.7491, 0.2565, 0.6596, 0.2769, 0.6559, 0.8867, 0.3367, 0.9099, 0.3211, 0.9099, 0.4162, 0.8974, 0.4219, 0.815, 0.3063, 0.7872, 0.2896, 0.7999, 0.2059, 0.815, 0.2121, 0.8092, 0.6426, 0.836, 0.646, 0.836, 0.7398, 0.8208, 0.7343, 0.7397, 0.2029, 0.7032, 0.1871, 0.7194, 0.1073, 0.7397, 0.1108, 0.5889, 0.6828, 0.544, 0.6828, 0.5557, 0.5959, 0.5803, 0.5986, 0.05461, 0.5689, 0.1004, 0.5783, 0.1004, 0.6632, 0.07585, 0.6603, 0.4983, 0.6025, 0.5375, 0.5842, 0.5375, 0.6887, 0.5218, 0.6922, 0.6884, 0.3151, 0.6536, 0.3181, 0.6749, 0.2095, 0.6884, 0.2059, 0.8655, 0.07205, 0.8877, 0.05807, 0.8877, 0.1648, 0.879, 0.1678, 0.3424, 0.8113, 0.3197, 0.781, 0.333, 0.6889, 0.3424, 0.6946, 0.353, 0.5694, 0.3268, 0.5629, 0.3432, 0.4572, 0.353, 0.462, 0.7229, 0.3132, 0.6884, 0.2989, 0.7092, 0.2059, 0.7229, 0.2079, 0.3544, 0.5971, 0.3947, 0.5872, 0.3947, 0.6889, 0.3781, 0.687, 0.6721, 0.4447, 0.6323, 0.4223, 0.6562, 0.3327, 0.6721, 0.3377, 0.6366, 0.5684, 0.678, 0.5462, 0.678, 0.6553, 0.6616, 0.6604, 0.6824, 0.5452, 0.6404, 0.5452, 0.6429, 0.4485, 0.6587, 0.4463, 0.1347, 0.6671, 0.1525, 0.6538, 0.1525, 0.7367, 0.1434, 0.7399, 0.5887, 0.9158, 0.568, 0.9019, 0.5782, 0.8267, 0.5887, 0.8312, 0.9149, 0.05748, 0.9373, 0.05871, 0.9373, 0.1386, 0.926, 0.1374, 0.8944, 0.8279, 0.8668, 0.8173, 0.8804, 0.7398, 0.8944, 0.7437, 0.6366, 0.7536, 0.6702, 0.7499, 0.6702, 0.8284, 0.6528, 0.8279, 0.4253, 0.8782, 0.3947, 0.8571, 0.408, 0.7964, 0.4253, 0.7983, 0.7983, 0.07985, 0.7627, 0.07985, 0.7751, 0.0, 0.793, 0.001349, 0.31, 0.8113, 0.3424, 0.8114, 0.3424, 0.8848, 0.326, 0.888, 0.8416, 0.5738, 0.87, 0.5462, 0.87, 0.6296, 0.8541, 0.6347, 0.8664, 0.9071, 0.8375, 0.9071, 0.8512, 0.8269, 0.8657, 0.8263, 0.485, 0.7725, 0.4717, 0.769, 0.4833, 0.6922, 0.485, 0.693, 0.9592, 0.7228, 0.9421, 0.711, 0.9569, 0.6426, 0.9592, 0.6433, 0.9597, 0.1301, 0.9373, 0.1301, 0.9484, 0.05748, 0.9513, 0.05778, 0.9472, 0.5907, 0.926, 0.5819, 0.9445, 0.5122, 0.9472, 0.5131, 0.9273, 0.75, 0.9486, 0.7398, 0.9486, 0.8171, 0.9457, 0.8176, 0.9592, 0.3944, 0.9382, 0.3944, 0.951, 0.3214, 0.9538, 0.3211, 0.9382, 0.4287, 0.9591, 0.4219, 0.9591, 0.4979, 0.9564, 0.4984, 0.5378, 0.8255, 0.5196, 0.825, 0.5354, 0.7486, 0.5378, 0.7483, 0.08957, 0.8755, 0.1006, 0.8665, 0.1006, 0.9482, 0.09914, 0.9489, 0.05283, 0.7307, 0.03929, 0.7223, 0.05108, 0.6505, 0.05283, 0.6512, 0.8668, 0.7398, 0.8668, 0.8263, 0.8375, 0.826, 0.8377, 0.7465, 0.8648, 0.3211, 0.8648, 0.4101, 0.8375, 0.4134, 0.8373, 0.3336, 0.8375, 0.7398, 0.8375, 0.8377, 0.811, 0.8266, 0.8112, 0.747, 0.4236, 0.6995, 0.4236, 0.7964, 0.3949, 0.7883, 0.3947, 0.7093, 0.8373, 0.3211, 0.8373, 0.4162, 0.8092, 0.405, 0.8096, 0.3275, 0.8414, 0.2059, 0.8414, 0.3036, 0.8152, 0.2962, 0.815, 0.2166, 0.8543, 0.4519, 0.8543, 0.5386, 0.8263, 0.5261, 0.8266, 0.4463, 0.8959, 0.6426, 0.8959, 0.7269, 0.8679, 0.7223, 0.8674, 0.6434, 0.8955, 0.2081, 0.8955, 0.2943, 0.8687, 0.2847, 0.8689, 0.2059, 0.8416, 0.5462, 0.8416, 0.6373, 0.8133, 0.6338, 0.8143, 0.5551, 0.7955, 0.4463, 0.7955, 0.5285, 0.7605, 0.5119, 0.7617, 0.4519, 0.8092, 0.6552, 0.8092, 0.7398, 0.7763, 0.7314, 0.7758, 0.6698, 0.7627, 0.0, 0.7627, 0.08459, 0.7279, 0.06727, 0.7286, 0.005691, 0.7605, 0.4463, 0.7605, 0.5297, 0.7264, 0.5262, 0.7251, 0.4654, 0.8133, 0.5462, 0.8133, 0.6296, 0.7793, 0.6161, 0.78, 0.5553, 0.8092, 0.3211, 0.8092, 0.4045, 0.7758, 0.3953, 0.7751, 0.3345, 0.5737, 0.7437, 0.5737, 0.8267, 0.5402, 0.8046, 0.5421, 0.7442, 0.7751, 0.3211, 0.7751, 0.4057, 0.7412, 0.3999, 0.7404, 0.3383, 0.3155, 0.6743, 0.3155, 0.7592, 0.2796, 0.743, 0.2804, 0.6812, 0.8295, 0.09685, 0.8295, 0.1781, 0.798, 0.1759, 0.7961, 0.1167, 0.237, 0.8235, 0.237, 0.8925, 0.2028, 0.8889, 0.2024, 0.8413, 0.6719, 0.8284, 0.6719, 0.8934, 0.6366, 0.8866, 0.6374, 0.8417, 0.9207, 0.1386, 0.9207, 0.2034, 0.8885, 0.1933, 0.8877, 0.1483, 0.1915, 0.8116, 0.1915, 0.8787, 0.1544, 0.8668, 0.1551, 0.8204, 0.9382, 0.3211, 0.9382, 0.3897, 0.9102, 0.3846, 0.9099, 0.3372, 0.3093, 0.8478, 0.3093, 0.9167, 0.2796, 0.8993, 0.2799, 0.8518, 0.6061, 0.1384, 0.6061, 0.2059, 0.5693, 0.1988, 0.5687, 0.1521, 0.7446, 0.8308, 0.7446, 0.8948, 0.71, 0.8741, 0.7106, 0.83, 0.2766, 0.8378, 0.2766, 0.8995, 0.2415, 0.8823, 0.2407, 0.8396, 0.8103, 0.8202, 0.8103, 0.8901, 0.7758, 0.8672, 0.7772, 0.8193, 0.9763, 0.369, 0.9763, 0.4208, 0.9596, 0.4148, 0.9592, 0.3728, 0.05236, 0.918, 0.05236, 0.9609, 0.03568, 0.9487, 0.03633, 0.9017, 0.173, 0.9345, 0.173, 0.9783, 0.1549, 0.9762, 0.1544, 0.9311, 0.4861, 0.9737, 0.485, 0.9322, 0.5019, 0.9368, 0.5019, 0.9783, 0.6995, 0.9371, 0.6995, 0.9856, 0.6857, 0.9846, 0.6855, 0.9411, 0.9778, 0.3211, 0.9778, 0.3651, 0.9592, 0.369, 0.9594, 0.3235, 0.1535, 0.8292, 0.1535, 0.8773, 0.1385, 0.8867, 0.1381, 0.8399, 0.3943, 0.8169, 0.3943, 0.8726, 0.3812, 0.8663, 0.3813, 0.8211, 0.9709, 0.8875, 0.9709, 0.9419, 0.9535, 0.9355, 0.9533, 0.8913, 0.586, 0.9158, 0.586, 0.9694, 0.568, 0.964, 0.5684, 0.9204, 0.6719, 0.8966, 0.6719, 0.9379, 0.6357, 0.9222, 0.6355, 0.8934, 0.9533, 0.9019, 0.9533, 0.9608, 0.9324, 0.9271, 0.9345, 0.8875, 0.8083, 0.4045, 0.8083, 0.4456, 0.7761, 0.4443, 0.7751, 0.4119, 0.9324, 0.8875, 0.9324, 0.9384, 0.8971, 0.9287, 0.8975, 0.8931, 0.9448, 0.1386, 0.9448, 0.1933, 0.9231, 0.2029, 0.9207, 0.1658, 0.7436, 0.8948, 0.7436, 0.9429, 0.71, 0.9378, 0.7107, 0.9041, 0.929, 0.0, 0.929, 0.04239, 0.8954, 0.05306, 0.895, 0.02353, 0.2781, 0.9167, 0.3093, 0.9239, 0.3093, 0.9602, 0.2875, 0.955, 0.7712, 0.915, 0.7712, 0.9652, 0.7456, 0.959, 0.7452, 0.9238, 0.9492, 0.7811, 0.9486, 0.7398, 0.9722, 0.7466, 0.9722, 0.7813, 0.8971, 0.9645, 0.8756, 0.9448, 0.8853, 0.9007, 0.8971, 0.9114, 0.4978, 0.6456, 0.4978, 0.6883, 0.469, 0.6732, 0.4691, 0.6499, 0.8091, 0.9385, 0.7758, 0.9396, 0.7908, 0.8908, 0.8091, 0.8901, 0.3824, 0.9287, 0.3424, 0.9318, 0.3605, 0.887, 0.3824, 0.8854, 0.2407, 0.937, 0.2024, 0.937, 0.217, 0.8926, 0.238, 0.8925, 0.8928, 0.634, 0.8923, 0.5907, 0.9345, 0.6145, 0.9345, 0.6381, 0.3836, 0.8782, 0.4253, 0.8833, 0.4253, 0.9267, 0.4025, 0.9239, 0.5257, 0.9322, 0.485, 0.9322, 0.4926, 0.8883, 0.515, 0.8884, 0.945, 0.2727, 0.9178, 0.246, 0.93, 0.2059, 0.945, 0.2203, 0.6206, 0.9184, 0.6206, 0.9605, 0.5889, 0.9512, 0.589, 0.9281, 0.3808, 0.1481, 0.3826, 0.1457, 0.3854, 0.1447, 0.3883, 0.1457, 0.39, 0.1481, 0.39, 0.1511, 0.3883, 0.1535, 0.3854, 0.1544, 0.3826, 0.1535, 0.3808, 0.1511, 0.8581, 0.05574, 0.8608, 0.003383, 0.8817, 0.0, 0.895, 0.05574, 0.4255, 0.7879, 0.4457, 0.7265, 0.4711, 0.7243, 0.4711, 0.7773, 0.05461, 0.813, 0.07328, 0.7559, 0.09869, 0.7513, 0.09869, 0.8115, 0.4255, 0.845, 0.4298, 0.7879, 0.4559, 0.7927, 0.4704, 0.845, 0.04339, 0.7988, 0.04339, 0.8518, 0.01902, 0.8538, 0.0, 0.7954, 0.5889, 0.8587, 0.6082, 0.8017, 0.6325, 0.805, 0.6327, 0.8587, 0.04293, 0.9017, 0.002067, 0.9017, 0.0, 0.8752, 0.04555, 0.8538, 0.9304, 0.8875, 0.9347, 0.8262, 0.9481, 0.8304, 0.9541, 0.8875, 0.911, 0.4905, 0.9226, 0.4286, 0.9382, 0.4219, 0.9382, 0.4865, 0.4724, 0.8928, 0.4255, 0.8743, 0.4282, 0.8478, 0.4724, 0.845, 0.3544, 0.4507, 0.3913, 0.3327, 0.4205, 0.3357, 0.4255, 0.4507, 0.4415, 0.1133, 0.4807, 0.0007043, 0.51, 0.0, 0.51, 0.1191, 0.4255, 0.5551, 0.4682, 0.4463, 0.4983, 0.4504, 0.4983, 0.5543, 0.3808, 0.1097, 0.416, 0.0, 0.4415, 0.01198, 0.4415, 0.1447, 0.4971, 0.3245, 0.5088, 0.2059, 0.5368, 0.2082, 0.5639, 0.3245, 0.4983, 0.546, 0.5274, 0.4463, 0.5495, 0.4572, 0.5495, 0.5842, 0.4982, 0.4122, 0.5124, 0.3327, 0.5427, 0.3349, 0.5705, 0.4122, 0.5639, 0.3321, 0.5893, 0.2094, 0.6083, 0.2059, 0.6083, 0.3295, 0.5889, 0.4463, 0.5889, 0.5855, 0.5726, 0.5959, 0.5495, 0.4789, 0.4056, 0.4507, 0.4056, 0.5748, 0.3845, 0.5872, 0.3544, 0.4743, 0.0, 0.7954, 0.02583, 0.7412, 0.04654, 0.7476, 0.05154, 0.7954, 0.7229, 0.3016, 0.7421, 0.209, 0.7554, 0.2059, 0.7554, 0.2999, 0.4237, 0.5872, 0.4237, 0.6921, 0.4121, 0.6995, 0.3947, 0.6142, 0.05461, 0.7422, 0.0733, 0.6676, 0.09021, 0.6632, 0.09021, 0.7513, 0.101, 0.6538, 0.1337, 0.5657, 0.1544, 0.5678, 0.1544, 0.6513, 0.2024, 0.6559, 0.2195, 0.5706, 0.2402, 0.5674, 0.2533, 0.6559, 0.0, 0.6505, 0.03335, 0.5689, 0.05461, 0.5724, 0.05461, 0.6472, 0.6095, 0.07895, 0.6364, 0.0, 0.6547, 0.008101, 0.6547, 0.1073, 0.6095, 0.1962, 0.6198, 0.1073, 0.6397, 0.1096, 0.659, 0.1962, 0.6547, 0.07165, 0.6759, 0.0, 0.6914, 0.008328, 0.6914, 0.1054, 0.8955, 0.2935, 0.9067, 0.2076, 0.9178, 0.2059, 0.9178, 0.2994, 0.911, 0.4219, 0.911, 0.5145, 0.9002, 0.5169, 0.8867, 0.4328, 0.7961, 0.09685, 0.7961, 0.1893, 0.7835, 0.196, 0.7674, 0.1067, 0.0, 0.7412, 0.0223, 0.6505, 0.03929, 0.651, 0.03929, 0.736, 0.2407, 0.6585, 0.2407, 0.7437, 0.2238, 0.7446, 0.2024, 0.6559, 0.5889, 0.7409, 0.6111, 0.6529, 0.6286, 0.6528, 0.6286, 0.7361, 0.71, 0.738, 0.7292, 0.6552, 0.7452, 0.6589, 0.7452, 0.7527, 0.71, 0.6633, 0.71, 0.7545, 0.6939, 0.7514, 0.6762, 0.6669, 0.7452, 0.7368, 0.762, 0.6552, 0.7758, 0.6588, 0.7758, 0.7502, 0.4254, 0.4507, 0.4254, 0.5445, 0.4162, 0.5431, 0.4056, 0.4515, 0.7397, 0.2029, 0.7603, 0.09987, 0.7674, 0.09685, 0.7674, 0.2025, 0.6721, 0.435, 0.699, 0.3327, 0.7079, 0.3346, 0.7091, 0.435, 0.6914, 0.1007, 0.6916, 0.001454, 0.7005, 0.0, 0.7279, 0.1007, 0.7422, 0.5462, 0.7422, 0.6518, 0.7335, 0.6552, 0.71, 0.5723, 0.678, 0.6437, 0.702, 0.5462, 0.71, 0.5497, 0.71, 0.6633, 0.101, 0.7565, 0.1199, 0.6538, 0.1281, 0.6566, 0.1347, 0.7565, 0.3268, 0.6533, 0.346, 0.5694, 0.3534, 0.5706, 0.3534, 0.6744, 0.3424, 0.8854, 0.366, 0.8214, 0.3753, 0.8229, 0.3799, 0.8854, 0.87, 0.6262, 0.8864, 0.5288, 0.8923, 0.5289, 0.8923, 0.6347, 0.8867, 0.3211, 0.8867, 0.4313, 0.8813, 0.4336, 0.8648, 0.3358, 0.8959, 0.7185, 0.9116, 0.6436, 0.9212, 0.6426, 0.9212, 0.7234, 0.7452, 0.915, 0.7641, 0.8384, 0.7738, 0.8399, 0.7738, 0.9142, 0.2533, 0.6456, 0.2702, 0.5674, 0.2788, 0.57, 0.2788, 0.6543, 0.811, 0.9171, 0.8257, 0.8377, 0.8349, 0.8385, 0.8369, 0.9171, 0.9212, 0.7158, 0.9346, 0.6426, 0.9421, 0.6455, 0.9421, 0.7288, 0.9722, 0.5122, 0.9722, 0.5966, 0.9669, 0.5951, 0.9617, 0.5285, 0.1366, 0.8285, 0.1475, 0.748, 0.1538, 0.7472, 0.1538, 0.8292, 0.4978, 0.5551, 0.4978, 0.6429, 0.4921, 0.6456, 0.4818, 0.5697, 0.945, 0.2573, 0.9542, 0.1946, 0.9623, 0.1938, 0.9623, 0.2727, 0.8877, 0.1386, 0.9031, 0.05807, 0.9127, 0.05858, 0.9149, 0.1386, 0.5261, 0.8948, 0.5402, 0.8271, 0.538, 0.8267, 0.5402, 0.9002, 0.4845, 0.7725, 0.4823, 0.8436, 0.4845, 0.8439, 0.4717, 0.7774, 0.9696, 0.4884, 0.9815, 0.4225, 0.9795, 0.4219, 0.9815, 0.4948, 0.9994, 0.8875, 0.998, 0.9611, 0.9994, 0.9615, 0.9916, 0.8885, 0.9737, 0.7825, 0.9813, 0.7152, 0.9801, 0.7148, 0.9813, 0.7934, 0.9909, 0.4219, 0.9893, 0.496, 0.9909, 0.4955, 0.9815, 0.4278, 0.9813, 0.6426, 0.9794, 0.7148, 0.9813, 0.7141, 0.9696, 0.6451, 0.5884, 0.7437, 0.5861, 0.8177, 0.5884, 0.8172, 0.5737, 0.7497, 0.9472, 0.5791, 0.9617, 0.5122, 0.9592, 0.5122, 0.9617, 0.5833, 0.3943, 0.747, 0.3917, 0.8169, 0.3943, 0.8167, 0.3792, 0.7514, 0.8306, 0.08346, 0.7983, 0.07639, 0.799, 0.002872, 0.8306, 0.0, 0.3087, 0.8478, 0.2799, 0.8331, 0.2796, 0.7592, 0.3087, 0.7598, 0.8581, 0.09285, 0.8306, 0.08545, 0.8309, 0.01221, 0.8581, 0.0, 0.7872, 0.2974, 0.7557, 0.2876, 0.7554, 0.2152, 0.7872, 0.2059, 0.8263, 0.5351, 0.7955, 0.5277, 0.7959, 0.4573, 0.8263, 0.4463, 0.8687, 0.2985, 0.8417, 0.287, 0.8414, 0.214, 0.8687, 0.2059, 0.7748, 0.8353, 0.7452, 0.8384, 0.7452, 0.7648, 0.7748, 0.7502, 0.8674, 0.7236, 0.8369, 0.72, 0.836, 0.6471, 0.8674, 0.6426, 0.568, 0.9104, 0.5403, 0.9076, 0.5402, 0.836, 0.568, 0.8267, 0.2704, 0.8378, 0.2418, 0.8293, 0.2407, 0.7576, 0.2704, 0.7491, 0.3792, 0.8214, 0.3429, 0.815, 0.3424, 0.7628, 0.3792, 0.747, 0.8655, 0.1678, 0.8295, 0.1643, 0.8298, 0.1148, 0.8655, 0.09685, 0.811, 0.8193, 0.7758, 0.8157, 0.7758, 0.7604, 0.811, 0.7398, 0.7793, 0.6244, 0.7422, 0.6026, 0.7425, 0.548, 0.7793, 0.5462, 0.1366, 0.8292, 0.1015, 0.8139, 0.101, 0.763, 0.1366, 0.7565, 0.7439, 0.83, 0.71, 0.8062, 0.7105, 0.7527, 0.7439, 0.7535, 0.2377, 0.8219, 0.2032, 0.8235, 0.2024, 0.7694, 0.2377, 0.7446, 0.5196, 0.8273, 0.485, 0.8071, 0.4851, 0.752, 0.5196, 0.7483, 0.8861, 0.5245, 0.8544, 0.5168, 0.8543, 0.4622, 0.8861, 0.4463, 0.71, 0.8278, 0.6746, 0.8076, 0.6755, 0.756, 0.71, 0.7545, 0.71, 0.89, 0.6731, 0.873, 0.673, 0.8329, 0.71, 0.8278, 0.4415, 0.2045, 0.4124, 0.193, 0.4124, 0.1543, 0.4415, 0.1447, 0.1927, 0.9311, 0.1544, 0.9278, 0.1549, 0.8938, 0.1927, 0.8787, 0.5227, 0.8883, 0.4851, 0.8818, 0.485, 0.8423, 0.5227, 0.8273, 0.926, 0.5907, 0.8924, 0.5712, 0.8923, 0.5312, 0.926, 0.5288, 0.6254, 0.9184, 0.5889, 0.9098, 0.5891, 0.8714, 0.6254, 0.8587, 0.1381, 0.8898, 0.101, 0.8779, 0.101, 0.8387, 0.1381, 0.8292, 0.08957, 0.9269, 0.05462, 0.9137, 0.05461, 0.8747, 0.08957, 0.8665, 0.3381, 0.9485, 0.3101, 0.9361, 0.31, 0.897, 0.3381, 0.888, 0.9273, 0.8021, 0.8944, 0.8008, 0.8944, 0.7605, 0.9273, 0.7398, 0.5306, 0.9823, 0.5169, 0.9733, 0.5166, 0.9347, 0.5306, 0.9322, 0.5166, 0.9719, 0.502, 0.981, 0.5019, 0.9425, 0.5166, 0.9322, 0.3614, 0.9328, 0.3808, 0.9318, 0.3808, 0.9693, 0.3605, 0.9717, 0.9133, 0.9772, 0.8971, 0.9754, 0.8974, 0.9423, 0.9133, 0.9384, 0.9682, 0.8241, 0.9493, 0.8215, 0.9486, 0.7879, 0.9682, 0.7813, 0.4056, 0.5445, 0.4251, 0.546, 0.425, 0.585, 0.4062, 0.585, 0.9718, 0.8782, 0.955, 0.866, 0.9541, 0.8262, 0.9718, 0.8311, 0.9779, 0.04723, 0.9593, 0.04188, 0.9596, 0.005397, 0.9779, 0.0, 0.3605, 0.9795, 0.3424, 0.9693, 0.3424, 0.9324, 0.3605, 0.9318, 0.9699, 0.3205, 0.9498, 0.3164, 0.9502, 0.2793, 0.9699, 0.2727, 0.03568, 0.9442, 0.0, 0.9307, 9.537e-06, 0.9035, 0.03568, 0.9017, 0.412, 0.9626, 0.3838, 0.9695, 0.3836, 0.9463, 0.412, 0.9267, 0.969, 0.1827, 0.9448, 0.167, 0.9449, 0.1386, 0.969, 0.1399, 0.05461, 0.9685, 0.06408, 0.9292, 0.0811, 0.9269, 0.0811, 0.965, 0.1962, 0.9683, 0.173, 0.9564, 0.1733, 0.932, 0.1962, 0.9311, 0.8369, 0.9601, 0.8091, 0.9527, 0.8092, 0.9252, 0.8369, 0.9171, 0.568, 0.951, 0.5329, 0.9452, 0.5327, 0.9194, 0.568, 0.9104, 0.7084, 0.9326, 0.673, 0.9371, 0.6734, 0.9102, 0.7084, 0.89, 0.9498, 0.3177, 0.9179, 0.3044, 0.9178, 0.2758, 0.9498, 0.2727, 0.8645, 0.2041, 0.8295, 0.2006, 0.8297, 0.1748, 0.8645, 0.1678, 0.8375, 0.95, 0.8541, 0.9076, 0.8698, 0.9071, 0.8726, 0.95, 0.2407, 0.9445, 0.2469, 0.8995, 0.262, 0.9003, 0.2749, 0.9445, 0.101, 0.9384, 0.1206, 0.8923, 0.1362, 0.8898, 0.1362, 0.9344, 0.9345, 0.6404, 0.9494, 0.5922, 0.9612, 0.5907, 0.9612, 0.6362, 0.154, 0.8898, 0.154, 0.9428, 0.1462, 0.9507, 0.1362, 0.9064, 0.3799, 0.1031, 0.3799, 0.1525, 0.3704, 0.1503, 0.3594, 0.1014, 0.7726, 0.4408, 0.7407, 0.4276, 0.7404, 0.412, 0.7726, 0.4057, 0.4586, 0.9337, 0.4717, 0.8928, 0.4818, 0.9017, 0.4818, 0.9527, 0.929, 0.04314, 0.9455, 0.0001802, 0.9593, 0.0, 0.9593, 0.04549, 0.4586, 0.8978, 0.4586, 0.9424, 0.4438, 0.9397, 0.4255, 0.8928, 0.3977, 0.1499, 0.3964, 0.1519, 0.3942, 0.1527, 0.3917, 0.1521, 0.3902, 0.1501, 0.39, 0.1476, 0.3915, 0.1455, 0.3939, 0.1447, 0.3963, 0.1455, 0.3977, 0.1475, 0.6477, 0.9379, 0.6477, 0.9905, 0.6357, 0.9869, 0.6355, 0.942, 0.2151, 0.937, 0.2151, 0.9918, 0.2031, 0.9869, 0.2024, 0.9403, 0.6855, 0.9371, 0.6855, 0.9914, 0.673, 0.9875, 0.6733, 0.9416, 0.66, 0.9379, 0.66, 0.9906, 0.6478, 0.986, 0.6477, 0.9414, 0.2275, 0.937, 0.2275, 0.993, 0.2151, 0.99, 0.2163, 0.9419, 0.4487, 0.9424, 0.4487, 0.9946, 0.4373, 0.99, 0.4373, 0.9453, 0.9924, 0.5799, 0.9924, 0.635, 0.9808, 0.6331, 0.9822, 0.5851, 0.9246, 0.9384, 0.9246, 0.993, 0.9138, 0.9889, 0.9133, 0.9412, 0.7872, 0.9396, 0.7872, 0.9927, 0.7758, 0.9902, 0.776, 0.944, 0.2398, 0.937, 0.2398, 0.993, 0.2287, 0.9883, 0.2275, 0.9397, 0.6132, 0.9605, 0.6132, 0.9946, 0.6011, 0.9902, 0.6012, 0.9639, 0.2905, 0.9602, 0.2905, 0.9943, 0.2781, 0.9901, 0.2781, 0.9638, 0.8217, 0.9601, 0.8217, 0.9942, 0.8091, 0.9902, 0.8091, 0.9639, 0.8341, 0.9601, 0.8341, 0.9942, 0.8217, 0.9905, 0.8217, 0.9642, 0.6011, 0.9605, 0.6011, 0.9946, 0.589, 0.9912, 0.5889, 0.9649, 0.9441, 0.9608, 0.9441, 0.9949, 0.9326, 0.9916, 0.9324, 0.9652, 0.8869, 0.9645, 0.8869, 0.9986, 0.8758, 0.9952, 0.8756, 0.9686, 0.7674, 0.9652, 0.7674, 0.9993, 0.7564, 0.9957, 0.7564, 0.969, 0.7564, 0.9652, 0.7564, 0.9993, 0.7452, 0.9953, 0.7454, 0.9687, 0.04732, 0.9609, 0.04732, 0.995, 0.03568, 0.9907, 0.03593, 0.9642, 0.6339, 0.8587, 0.6339, 0.9567, 0.6254, 0.9542, 0.6254, 0.8614, 0.9722, 0.6027, 0.9726, 0.5122, 0.9808, 0.5157, 0.9808, 0.6043, 0.04692, 0.9009, 0.04619, 0.8138, 0.05461, 0.813, 0.05461, 0.8981, 0.9894, 0.7827, 0.9894, 0.8782, 0.9818, 0.8743, 0.982, 0.7839, 0.6364, 0.6528, 0.6364, 0.7394, 0.6291, 0.7374, 0.6286, 0.6539, 0.9989, 0.0474, 0.9989, 0.1321, 0.9914, 0.13, 0.9918, 0.04906, 0.9982, 0.4018, 0.9982, 0.496, 0.9909, 0.4949, 0.9909, 0.4061, 0.9778, 0.4105, 0.9784, 0.3211, 0.9864, 0.3234, 0.9864, 0.4114, 0.2711, 0.8364, 0.2704, 0.7507, 0.2794, 0.7491, 0.2794, 0.8328, 0.2024, 0.8235, 0.2024, 0.9213, 0.1938, 0.9184, 0.1938, 0.8259, 0.9231, 0.4905, 0.9231, 0.5285, 0.9111, 0.5247, 0.911, 0.4944, 0.1482, 0.9507, 0.1482, 0.9887, 0.1363, 0.985, 0.1362, 0.9547, 0.5564, 0.951, 0.5564, 0.989, 0.5446, 0.9853, 0.5446, 0.955, 0.482, 0.9527, 0.482, 0.9907, 0.4704, 0.987, 0.4704, 0.9566, 0.5679, 0.951, 0.5679, 0.989, 0.5564, 0.9852, 0.5564, 0.9548, 0.6339, 0.9567, 0.6339, 0.9947, 0.6223, 0.9908, 0.6224, 0.9604, 0.4704, 0.9527, 0.4704, 0.9907, 0.4586, 0.9867, 0.4587, 0.9564, 0.5446, 0.951, 0.5446, 0.989, 0.5327, 0.985, 0.5328, 0.9547, 0.8723, 0.95, 0.8723, 0.988, 0.8603, 0.984, 0.8603, 0.9537, 0.8766, 0.1678, 0.8766, 0.2058, 0.8645, 0.2019, 0.8646, 0.1717, 1.0, 0.006602, 1.0, 0.03633, 0.9896, 0.03332, 0.9898, 0.0, 0.9911, 0.9619, 0.9911, 0.9955, 0.9807, 0.9918, 0.9811, 0.9566, 0.101, 0.6632, 0.101, 0.748, 0.09021, 0.7452, 0.09055, 0.6669, 0.9728, 0.1901, 0.9728, 0.2727, 0.9627, 0.268, 0.9623, 0.1922, 0.9696, 0.6426, 0.9696, 0.7279, 0.9592, 0.7253, 0.9596, 0.6458, 0.9826, 0.1901, 0.9826, 0.2703, 0.9746, 0.2635, 0.9728, 0.1902, 0.9807, 0.8875, 0.9807, 0.9714, 0.9709, 0.971, 0.9727, 0.8937, 0.9802, 0.0474, 0.9802, 0.1315, 0.9711, 0.1271, 0.9703, 0.04885, 0.9818, 0.7971, 0.9818, 0.8782, 0.9718, 0.8771, 0.9728, 0.8028, 0.9696, 0.4219, 0.9696, 0.5071, 0.9596, 0.5035, 0.9591, 0.4244, 0.9703, 0.0474, 0.9703, 0.1301, 0.9597, 0.128, 0.9601, 0.052, 0.2008, 0.6583, 0.2008, 0.743, 0.1903, 0.7392, 0.19, 0.6611, 0.5219, 0.4122, 0.5219, 0.4414, 0.5101, 0.4376, 0.5101, 0.4161, 0.5456, 0.4122, 0.5456, 0.4414, 0.5338, 0.4377, 0.5338, 0.4161, 0.5692, 0.4122, 0.5692, 0.4414, 0.5575, 0.4376, 0.5574, 0.4161, 0.7539, 0.6244, 0.7539, 0.6536, 0.7422, 0.6499, 0.7422, 0.6282, 0.7772, 0.6244, 0.7772, 0.6536, 0.7656, 0.6499, 0.7656, 0.6282, 0.8199, 0.4164, 0.8199, 0.4456, 0.8083, 0.4418, 0.8083, 0.4203, 0.7656, 0.6244, 0.7656, 0.6536, 0.7539, 0.6498, 0.7539, 0.6282, 0.5574, 0.4122, 0.5574, 0.4414, 0.5456, 0.4375, 0.5457, 0.416, 0.5338, 0.4122, 0.5338, 0.4414, 0.5219, 0.4376, 0.522, 0.416, 0.5101, 0.4122, 0.5101, 0.4414, 0.4982, 0.4376, 0.4982, 0.4161, 0.9916, 0.8875, 0.9916, 0.9566, 0.9807, 0.9546, 0.9818, 0.8923, 0.9968, 0.3211, 0.9968, 0.3879, 0.9867, 0.3837, 0.9864, 0.323, 0.9997, 0.7827, 0.9997, 0.8504, 0.9894, 0.8478, 0.9899, 0.7868, 0.9917, 0.7096, 0.9917, 0.7783, 0.9819, 0.7741, 0.9813, 0.712, 0.993, 0.1901, 0.993, 0.2573, 0.9827, 0.2543, 0.9826, 0.194, 0.9911, 0.1158, 0.9911, 0.1848, 0.9808, 0.1805, 0.9802, 0.1188, 0.9922, 0.6426, 0.9922, 0.7096, 0.9813, 0.7068, 0.9815, 0.6471, 0.9919, 0.5122, 0.9919, 0.5799, 0.9809, 0.576, 0.9808, 0.5156, 0.9914, 0.0474, 0.9914, 0.1158, 0.9802, 0.1132, 0.9806, 0.05136, 0.4228, 0.9267, 0.4228, 0.9916, 0.4124, 0.9866, 0.412, 0.9289, 0.8929, 0.2943, 0.8929, 0.3198, 0.8809, 0.3161, 0.8808, 0.2984, 0.9183, 0.8021, 0.9183, 0.8277, 0.9064, 0.8237, 0.9064, 0.8062, 0.9064, 0.8021, 0.9064, 0.8277, 0.8944, 0.8236, 0.8944, 0.806, 0.8808, 0.2943, 0.8808, 0.3198, 0.8687, 0.3156, 0.8688, 0.298, 0.8322, 0.4164, 0.8322, 0.4419, 0.8199, 0.4376, 0.8199, 0.4201, 0.8086, 0.1781, 0.8086, 0.2036, 0.7961, 0.1994, 0.7961, 0.1819, 0.7919, 0.6296, 0.7919, 0.6551, 0.7794, 0.6511, 0.7793, 0.6336, 0.8045, 0.6296, 0.8045, 0.6551, 0.7919, 0.6513, 0.7919, 0.6337, 0.821, 0.1781, 0.821, 0.2036, 0.8086, 0.1998, 0.8086, 0.1823, 0.8561, 0.4164, 0.8561, 0.4419, 0.8439, 0.4382, 0.8438, 0.4206, 0.03531, 0.9442, 0.03531, 0.9864, 0.024, 0.9883, 0.02502, 0.9486, 0.9802, 0.1315, 0.9802, 0.1854, 0.9696, 0.1815, 0.9699, 0.1339, 0.9722, 0.5966, 0.9722, 0.6409, 0.9619, 0.6382, 0.9617, 0.5978, 0.4586, 0.9424, 0.4586, 0.9857, 0.4487, 0.9827, 0.4488, 0.9438, 0.7092, 0.9371, 0.7092, 0.9909, 0.6995, 0.989, 0.6996, 0.9412, 0.799, 0.9883, 0.8, 0.9396, 0.8089, 0.945, 0.8089, 0.9921, 0.3096, 0.8043, 0.3087, 0.7635, 0.3193, 0.7592, 0.3193, 0.798, 0.9938, 0.2573, 0.9938, 0.3137, 0.9826, 0.3108, 0.9826, 0.2607, 0.6713, 0.9379, 0.6713, 0.993, 0.66, 0.9899, 0.66, 0.9417, 0.4373, 0.9443, 0.4373, 0.9929, 0.4263, 0.9885, 0.4255, 0.9424, 0.8396, 0.3036, 0.8396, 0.3209, 0.8274, 0.3172, 0.8273, 0.3079, 0.8637, 0.3036, 0.8637, 0.3209, 0.8518, 0.3172, 0.8517, 0.3079, 0.7396, 0.08459, 0.7396, 0.1018, 0.7279, 0.09805, 0.7279, 0.08863, 0.9046, 0.3026, 0.9046, 0.3198, 0.8929, 0.3158, 0.8929, 0.3064, 0.8662, 0.5245, 0.8662, 0.5417, 0.8543, 0.5376, 0.8544, 0.5282, 0.8517, 0.3036, 0.8517, 0.3209, 0.8396, 0.3166, 0.8397, 0.3073, 0.8273, 0.3036, 0.8273, 0.3209, 0.815, 0.3166, 0.815, 0.3073, 0.7844, 0.3016, 0.7844, 0.3188, 0.7719, 0.3147, 0.7719, 0.3054, 0.773, 0.5285, 0.773, 0.5457, 0.7605, 0.5418, 0.7605, 0.5325, 0.7854, 0.5285, 0.7854, 0.5457, 0.773, 0.542, 0.773, 0.5327, 0.799, 0.9396, 0.799, 0.9904, 0.7872, 0.9868, 0.7873, 0.9437, 0.9651, 0.9419, 0.9651, 0.9928, 0.9533, 0.9888, 0.9533, 0.9453, 0.1129, 0.9384, 0.1129, 0.9898, 0.1013, 0.986, 0.101, 0.9404, 0.7435, 0.943, 0.7435, 0.9886, 0.735, 0.98, 0.7322, 0.9429, 0.1356, 0.9384, 0.1361, 0.9907, 0.1249, 0.9907, 0.1275, 0.9464, 0.721, 0.9429, 0.721, 0.9934, 0.71, 0.9903, 0.71, 0.9456, 0.7322, 0.9429, 0.7322, 0.9927, 0.721, 0.9904, 0.7215, 0.9475, 0.4845, 0.8454, 0.4845, 0.8913, 0.4739, 0.8866, 0.4727, 0.8439, 0.01209, 0.9442, 0.01209, 0.9849, 0.0, 0.9868, 0.0009834, 0.9494, 0.1249, 0.9384, 0.1249, 0.9897, 0.1132, 0.9859, 0.1129, 0.9418, 0.6208, 0.3142, 0.6208, 0.3322, 0.6083, 0.3281, 0.6083, 0.3182, 0.6157, 0.4215, 0.6157, 0.4395, 0.6032, 0.4355, 0.6032, 0.4256, 0.6282, 0.4215, 0.6282, 0.4395, 0.6158, 0.4354, 0.6157, 0.4257, 0.6333, 0.3142, 0.6333, 0.3322, 0.6209, 0.3283, 0.6208, 0.3182, 0.7353, 0.3016, 0.7353, 0.3196, 0.7229, 0.3159, 0.7229, 0.3057, 0.7597, 0.3016, 0.7597, 0.3196, 0.7475, 0.3156, 0.7476, 0.3059, 0.7719, 0.3016, 0.7719, 0.3196, 0.7597, 0.3155, 0.7597, 0.3056, 0.7475, 0.3016, 0.7475, 0.3196, 0.7353, 0.3154, 0.7353, 0.3055, 0.7008, 0.3132, 0.7008, 0.3312, 0.6884, 0.327, 0.6885, 0.3171, 0.6458, 0.3142, 0.6458, 0.3322, 0.6333, 0.328, 0.6333, 0.3182, 0.9699, 0.3114, 0.9703, 0.2727, 0.9819, 0.2756, 0.9819, 0.3162, 0.2526, 0.9445, 0.2526, 0.9867, 0.2407, 0.9848, 0.2421, 0.9502, 0.3331, 0.9485, 0.3331, 0.9906, 0.3218, 0.9865, 0.3215, 0.9511, 0.8489, 0.95, 0.8489, 0.9923, 0.8375, 0.9891, 0.8378, 0.9541, 0.3215, 0.9485, 0.3215, 0.991, 0.3106, 0.9865, 0.31, 0.9513, 0.8603, 0.95, 0.8603, 0.9922, 0.8489, 0.989, 0.8491, 0.9542, 0.276, 0.9445, 0.276, 0.9871, 0.2649, 0.9828, 0.2644, 0.9478, 0.9896, 0.0, 0.9896, 0.04214, 0.9779, 0.03915, 0.9783, 0.004536, 0.2644, 0.9445, 0.2644, 0.9867, 0.253, 0.9824, 0.2526, 0.9478, 0.024, 0.9442, 0.024, 0.9865, 0.01209, 0.9837, 0.01251, 0.9484, 0.1006, 0.9489, 0.1006, 0.9897, 0.08975, 0.984, 0.08867, 0.9509, 0.9998, 0.8504, 0.9998, 0.8827, 0.9909, 0.8875, 0.9894, 0.854, 0.8322, 0.4436, 0.8323, 0.4214, 0.8438, 0.4164, 0.8438, 0.4401, 0.9413, 0.3953, 0.9413, 0.4164, 0.9298, 0.4212, 0.9299, 0.3987, 0.5925, 0.4241, 0.5937, 0.4433, 0.5815, 0.4433, 0.5837, 0.4215, 0.9203, 0.4212, 0.9213, 0.3916, 0.9298, 0.3897, 0.9298, 0.42, 0.9099, 0.4193, 0.9116, 0.3917, 0.9203, 0.3897, 0.9203, 0.4175, 0.821, 0.1975, 0.8243, 0.1803, 0.8293, 0.1781, 0.8293, 0.1988, 0.5739, 0.4449, 0.5705, 0.4215, 0.5815, 0.423, 0.5815, 0.4458, 0.5952, 0.4454, 0.5937, 0.4215, 0.6032, 0.4227, 0.6032, 0.446, 0.887, 0.174, 0.887, 0.2056, 0.8766, 0.2016, 0.8773, 0.1678, 0.2905, 0.9971, 0.293, 0.9604, 0.3018, 0.9602, 0.3018, 0.9963])
me_cylinder.update()

# ---- objects
ob_cylinder = bpy.data.objects.new('Cylinder', me_cylinder)

# ---- transforms, parenting, visibility, modifiers, constraints
ob_cylinder.location = (0.0, 0.0, 0.9962)
ob_cylinder.scale = (0.6446, 0.6446, 0.9251)

# ---- collection membership
col_collection.objects.link(ob_cylinder)

# ---- scene / render settings (as saved in the file)
scene.frame_start = 1; scene.frame_end = 250; scene.frame_set(0)
scene.render.engine = 'BLENDER_EEVEE_NEXT'
scene.cycles.sampling_pattern = 'TABULATED_SOBOL'
scene.cycles.use_light_tree = False
scene.view_settings.view_transform = 'Filmic'
bpy.context.view_layer.update()

# ---- added for rendering (the .blend has no active camera and no usable light): camera, sun
cam_auto = bpy.data.cameras.new('AutoCamera')
cam_auto.lens = 50.0
cam_auto.sensor_width = 36.0
cam_auto.clip_end = 1000.0
ob_auto_camera = bpy.data.objects.new('AutoCamera', cam_auto)
scene.collection.objects.link(ob_auto_camera)
ob_auto_camera.location = (10.711, -12.9943, 13.9119)
ob_auto_camera.rotation_euler = (1.09748, -7.21219e-08, 0.694738)
scene.camera = ob_auto_camera
light_auto_sun = bpy.data.lights.new('AutoSun', 'SUN')
light_auto_sun.energy = 3.0
light_auto_sun.angle = 0.0523599
ob_auto_sun = bpy.data.objects.new('AutoSun', light_auto_sun)
scene.collection.objects.link(ob_auto_sun)
ob_auto_sun.rotation_euler = (0.872665, 0.174533, 0.523599)
bpy.context.view_layer.update()
